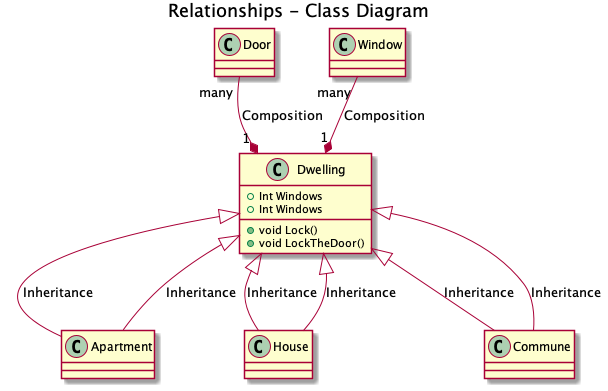

The diagram above was rendered by PlantUML. Its source (embedded in the PNG):
@startuml

title Classes - Class Diagram


class Dwelling {
  +Int Windows
  +void Lock()
}

class Apartment
class House
class Commune


title Relationships - Class Diagram


class Dwelling {
  +Int Windows
  +void LockTheDoor()
}

class Apartment
class House
class Commune
class Window
class Door

' # Association
' A ---> B

' # Inheritance 
' A ---|> B

' # Aggregation
' A o--- B

' # Composition
' A *--- B

' # Cardinality
' A {#} --> {#} B 

' # Labelling
' A --{label}--> B



Dwelling <|-down- Apartment: Inheritance
Dwelling <|-down- Commune: Inheritance
Dwelling <|-down- House: Inheritance
Dwelling <|-down- Apartment: Inheritance
Dwelling <|-down- Commune: Inheritance
Dwelling <|-down- House: Inheritance
Dwelling "1" *-up- "many" Window: Composition
Dwelling "1" *-up- "many" Door: Composition

@enduml